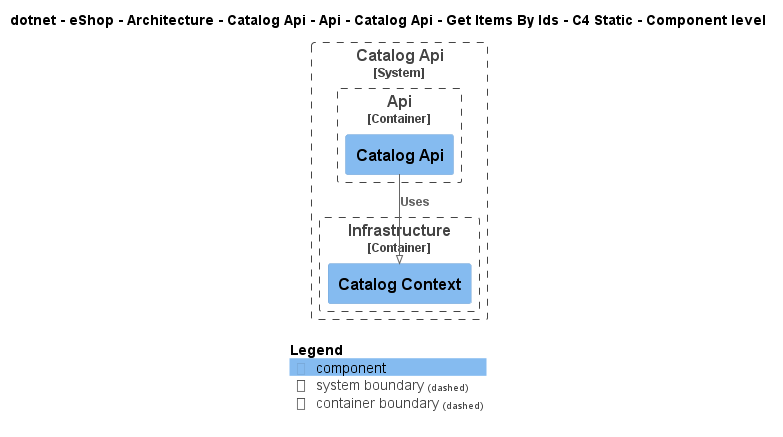

The diagram above was rendered by PlantUML. Its source (embedded in the PNG):
@startuml
!pragma layout smetana
!include ..\..\..\..\..\..\..\..\..\..\..\.c4s\C4_Component.puml

AddElementTag("c4interflow:lifecycle:new", $bgColor=green, $fontColor=#ffffff, $borderColor=green, $shadowing="False")
AddElementTag("c4interflow:lifecycle:changed", $bgColor=orange, $fontColor=#ffffff, $borderColor=orange, $shadowing="False")
AddElementTag("c4interflow:lifecycle:removed", $bgColor=red, $fontColor=#ffffff, $borderColor=red, $shadowing="False")

AddRelTag("c4interflow:lifecycle:new", $textColor=green, $lineColor=green)
AddRelTag("c4interflow:lifecycle:changed", $textColor=orange, $lineColor=orange)
AddRelTag("c4interflow:lifecycle:removed", $textColor=red, $lineColor=red)

SHOW_PERSON_PORTRAIT()
LAYOUT_TOP_DOWN()

skinparam linetype polyline

title dotnet - eShop - Architecture - Catalog Api - Api - Catalog Api - Get Items By Ids - C4 Static - Component level


System_Boundary(dotnet.eShop.Architecture.SoftwareSystems.CatalogApi, "Catalog Api") {
    
Container_Boundary(dotnet.eShop.Architecture.SoftwareSystems.CatalogApi.Containers.Api, "Api") {
    Component(dotnet.eShop.Architecture.SoftwareSystems.CatalogApi.Containers.Api.Components.CatalogApi, "Catalog Api", "", "")
}
    
Container_Boundary(dotnet.eShop.Architecture.SoftwareSystems.CatalogApi.Containers.Infrastructure, "Infrastructure") {
    Component(dotnet.eShop.Architecture.SoftwareSystems.CatalogApi.Containers.Infrastructure.Components.CatalogContext, "Catalog Context", "", "")
}
}

Rel(dotnet.eShop.Architecture.SoftwareSystems.CatalogApi.Containers.Api.Components.CatalogApi, dotnet.eShop.Architecture.SoftwareSystems.CatalogApi.Containers.Infrastructure.Components.CatalogContext, "Uses")


SHOW_LEGEND()
@enduml